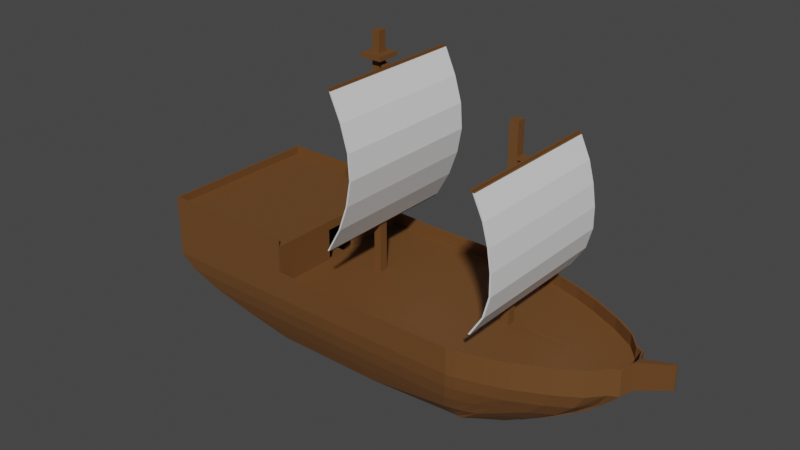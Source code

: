 # Source: ship.blend  (saved by Blender 2.80.75; exported with 4.5.12 LTS)
import bpy
from mathutils import Matrix  # noqa: F401  (used for matrix-valued properties, if any)

bpy.ops.wm.read_factory_settings(use_empty=True)
scene = bpy.context.scene
scene.name = 'Scene'

# ---- collections
col_collection = bpy.data.collections.new('Collection'); scene.collection.children.link(col_collection)

# ---- materials (node trees are filled in below, after node groups)
mat_wood = bpy.data.materials.new('wood')
mat_wood.use_transparent_shadow = False
mat_sail = bpy.data.materials.new('sail')
mat_sail.use_transparent_shadow = False

# ---- material node trees
mat_wood.use_nodes = True; mat_wood.node_tree.nodes.clear()
_N = mat_wood.node_tree.nodes; _L = mat_wood.node_tree.links
n0 = _N.new('ShaderNodeOutputMaterial'); n0.name = 'Material Output'; n0.location = (300, 300)
n1 = _N.new('ShaderNodeBsdfPrincipled'); n1.name = 'Principled BSDF'; n1.location = (10, 300)
n1.distribution = 'GGX'
n1.subsurface_method = 'BURLEY'
n1.inputs[0].default_value = (0.1523, 0.06496, 0.0188, 1.0)
n1.inputs[3].default_value = 1.45
n1.inputs[27].default_value = (0.0, 0.0, 0.0, 1.0)
n1.inputs[28].default_value = 1.0
_L.new(n1.outputs[0], n0.inputs[0])
n0.is_active_output = True
mat_sail.use_nodes = True; mat_sail.node_tree.nodes.clear()
_N = mat_sail.node_tree.nodes; _L = mat_sail.node_tree.links
n0 = _N.new('ShaderNodeOutputMaterial'); n0.name = 'Material Output'; n0.location = (300, 300)
n1 = _N.new('ShaderNodeBsdfPrincipled'); n1.name = 'Principled BSDF'; n1.location = (10, 300)
n1.distribution = 'GGX'
n1.subsurface_method = 'BURLEY'
n1.inputs[3].default_value = 1.45
n1.inputs[27].default_value = (0.0, 0.0, 0.0, 1.0)
n1.inputs[28].default_value = 1.0
_L.new(n1.outputs[0], n0.inputs[0])
n0.is_active_output = True

# ---- world
world_world = bpy.data.worlds.new('World'); scene.world = world_world
world_world.use_nodes = True; world_world.node_tree.nodes.clear()
_N = world_world.node_tree.nodes; _L = world_world.node_tree.links
n0 = _N.new('ShaderNodeOutputWorld'); n0.name = 'World Output'; n0.location = (300, 300)
n1 = _N.new('ShaderNodeBackground'); n1.name = 'Background'; n1.location = (10, 300)
n1.inputs[0].default_value = (0.05088, 0.05088, 0.05088, 1.0)
_L.new(n1.outputs[0], n0.inputs[0])
n0.is_active_output = True
world_world.color = (0.05088, 0.05088, 0.05088)
world_world.use_sun_shadow = False
world_world.sun_shadow_jitter_overblur = 0.0

# ---- meshes
me_plane = bpy.data.meshes.new('Plane')
me_plane.from_pydata([(0.9755, -0.3524, 0.08625), (0.9755, -0.3655, 0.08667), (-1.0, -0.1168, 0.0), (0.7624, -0.02846, 0.0), (1.231, -0.1559, 0.08661), (1.231, -0.1425, 0.08625), (-0.6082, -0.03125, 0.0), (-0.6629, -0.03125, 0.0), (1.317, -0.01724, 0.1009), (1.323, -0.02846, 0.1023), (0.4388, -0.03125, 0.0), (0.3756, -0.03125, 0.0), (1.29, -0.1272, 0.08656), (1.276, -0.1224, 0.08624), (0.9755, -0.02846, 0.0), (1.141, -0.02846, 0.0), (1.231, -0.02846, 0.0), (0.3756, -0.577, 0.08625), (0.3756, -0.5898, 0.08672), (-0.6082, -0.5863, 0.08625), (-1.997, -0.599, 0.0), (-1.997, -0.06908, 0.0), (-1.0, -0.1156, 0.29), (-0.6082, -0.599, 0.08673), (-0.6629, -0.5864, 0.08625), (-0.6629, -0.599, 0.08673), (-0.6082, -0.03125, 1.687), (-0.6629, -0.03125, 1.687), (0.4388, -0.03125, 1.364), (0.3756, -0.03125, 1.364), (0.763, 0.0, -0.0009249), (-0.6629, 0.0, 0.0), (-0.6082, 0.0, 0.0), (0.3756, 0.0, 0.0), (0.4388, 0.0, 0.0), (-0.5376, -0.1897, -0.5), (0.9755, 0.0, 0.0), (1.141, 0.0, 0.0), (1.231, 0.0, 0.0), (-1.997, 0.0, 0.0), (-1.0, 0.0, 0.29), (-0.6629, 0.0, 1.687), (-0.6082, 0.0, 1.687), (0.3756, 0.0, 1.364), (0.4388, 0.0, 1.364), (-1.0, -0.599, -0.1), (0.7624, -0.4714, -0.1), (-0.6629, -0.599, -0.1), (-0.6082, -0.599, -0.1), (0.3756, -0.5898, -0.1), (0.4388, -0.5778, -0.1), (1.29, -0.1272, -0.1), (1.323, -0.02846, -0.09499), (0.9755, -0.3655, -0.1), (1.141, -0.2618, -0.1), (1.231, -0.1559, -0.1), (-1.997, -0.599, -0.1), (-1.997, -0.06908, -0.1), (0.4388, -0.5778, 0.08671), (-1.997, 0.0, -0.1), (-0.9418, -0.5855, -0.2), (0.7181, -0.4636, -0.2), (-0.6216, -0.5855, -0.2), (-0.5696, -0.5855, -0.2), (0.365, -0.5763, -0.2), (0.425, -0.5643, -0.2), (1.192, -0.1283, -0.2), (1.192, -0.04349, -0.2), (0.9205, -0.3637, -0.2), (1.078, -0.2652, -0.2), (1.163, -0.1421, -0.2), (-1.889, -0.5855, -0.2), (-1.889, -0.08397, -0.2), (-1.889, 0.0, -0.2), (-0.8344, -0.5604, -0.3), (0.6363, -0.449, -0.3), (-0.5452, -0.5604, -0.3), (-0.4984, -0.5604, -0.3), (0.3454, -0.5512, -0.3), (0.3996, -0.5391, -0.3), (1.064, -0.1513, -0.3), (1.064, -0.07105, -0.3), (0.819, -0.3601, -0.3), (0.9611, -0.2712, -0.3), (1.038, -0.1601, -0.3), (-1.689, -0.5604, -0.3), (-1.689, -0.1113, -0.3), (1.064, 0.0, -0.3), (-1.689, 0.0, -0.3), (-0.6847, -0.5247, -0.4), (0.5224, -0.4493, -0.4), (-0.4389, -0.5247, -0.4), (-0.3991, -0.5247, -0.4), (0.3181, -0.5155, -0.4), (0.3641, -0.5035, -0.4), (0.8857, -0.1827, -0.4), (0.8857, -0.1088, -0.4), (0.6777, -0.3545, -0.4), (0.7985, -0.2789, -0.4), (0.8637, -0.1845, -0.4), (-1.411, -0.5247, -0.4), (-1.411, -0.1487, -0.4), (0.8857, 0.0, -0.4), (-1.411, 0.0, -0.4), (0.3943, -0.4328, -0.5), (-0.3185, -0.483, -0.5), (-0.2866, -0.483, -0.5), (0.2871, -0.4367, -0.5), (0.324, -0.4356, -0.5), (0.6839, -0.2169, -0.5), (0.6839, -0.1324, -0.5), (0.5175, -0.3469, -0.5), (0.6142, -0.2864, -0.5), (-1.096, -0.483, -0.5), (-1.096, -0.1897, -0.5), (0.6839, 0.0, -0.5), (-1.096, 0.0, -0.5), (0.7624, -0.454, 0.08625), (1.563, -0.005442, 0.002053), (1.563, 0.0, 0.002053), (-1.0, -0.5865, 0.0), (-1.001, -0.599, 0.0003459), (0.7624, -0.4714, 0.0004468), (0.7624, -0.454, 0.0), (-0.6629, -0.599, 0.0004837), (-0.6629, -0.5864, 0.0), (-0.6082, -0.599, 0.0004796), (-0.6082, -0.5863, 0.0), (0.3756, -0.5898, 0.0004726), (0.3756, -0.577, 0.0), (0.4388, -0.5648, 0.0), (0.4388, -0.5778, 0.0004619), (1.271, -0.1283, 0.0007133), (1.29, -0.1272, 0.00031), (1.323, -0.02846, 0.01605), (1.317, -0.01724, 0.01468), (0.9755, -0.3655, 0.000426), (0.9755, -0.3524, 0.0), (1.141, -0.2618, 0.0003979), (1.141, -0.2486, 0.0), (1.231, -0.1425, 0.0), (1.231, -0.1559, 0.0003603), (-1.001, -0.599, 0.2903), (-1.0, -0.5866, 0.29), (-1.984, -0.1029, 0.29), (-1.997, -0.06908, 0.2903), (-1.997, -0.599, 0.2903), (-1.984, -0.5866, 0.29), (-1.997, 0.0, 0.2903), (-1.984, 0.0, 0.29), (0.7624, -0.4714, 0.08669), (1.563, -0.005442, 0.08974), (0.4388, -0.5648, 0.08625), (1.563, 0.0, 0.08975), (1.141, -0.2618, 0.08665), (1.141, -0.2486, 0.08625), (-1.984, -0.06908, 0.3483), (-1.997, -0.06908, 0.3485), (-1.997, -0.599, 0.3485), (-1.984, -0.5866, 0.3483), (-1.984, 0.0, 0.3483), (-1.997, 0.0, 0.3485), (-1.001, -0.599, 0.3485), (-1.0, -0.5866, 0.3483), (1.323, 0.0, -0.09499), (1.563, -0.005442, 0.176), (1.563, 0.0, 0.1761), (1.192, 0.0, -0.2), (1.317, 0.0, 0.1009), (1.317, 0.0, 0.01468), (-0.5151, -0.483, -0.5), (-0.5465, 0.0, -0.5), (-0.3185, -0.1939, -0.5), (-0.3185, 0.0, -0.5), (-0.2866, -0.1952, -0.5), (-0.2866, 0.0, -0.5), (0.2871, -0.1775, -0.5), (0.2871, 0.0, -0.5), (0.324, -0.1745, -0.5), (0.324, 0.0, -0.5), (0.3933, -0.1694, -0.5), (0.3933, 0.0, -0.5), (0.5175, -0.1694, -0.5), (0.5175, 0.0, -0.5), (0.6142, -0.1674, -0.5), (0.6142, 0.0, -0.5), (0.6663, -0.2108, -0.5), (-0.6629, -0.03125, 1.512), (-0.6629, -0.03125, 1.542), (-0.6629, 0.0, 1.542), (-0.6082, -0.03125, 1.512), (-0.6082, -0.03125, 1.542), (-0.6082, 0.0, 1.512), (-0.6082, 0.0, 1.542), (-0.6629, 0.0, 1.512), (-0.6082, -0.08125, 1.512), (-0.6629, -0.08125, 1.512), (-0.6082, -0.08125, 1.542), (-0.6629, -0.08125, 1.542), (-0.5582, 0.0, 1.512), (-0.5582, 0.0, 1.542), (-0.5582, -0.03125, 1.542), (-0.5582, -0.03125, 1.512), (-0.5582, -0.08125, 1.542), (-0.5582, -0.08125, 1.512), (-0.7129, -0.03125, 1.542), (-0.7129, 0.0, 1.542), (-0.7129, -0.03125, 1.512), (-0.7129, 0.0, 1.512), (-0.7129, -0.08125, 1.512), (-0.7129, -0.08125, 1.542), (-0.6629, -0.03125, 1.474), (-0.6082, -0.03125, 1.474), (-0.6082, 0.0, 1.474), (-0.6629, 0.0, 1.474), (-0.6082, -0.03125, 1.46), (-0.6629, -0.03125, 1.46), (-0.6082, 0.0, 1.46), (-0.6629, 0.0, 1.46), (-0.5582, 0.0, 1.46), (-0.5582, 0.0, 1.474), (-0.5582, -0.03125, 1.474), (-0.5582, -0.03125, 1.46), (-0.5466, 0.0, 1.474), (-0.5466, -0.03125, 1.474), (-0.5582, -0.5513, 1.474), (-0.5582, -0.5513, 1.46), (-0.5466, -0.5513, 1.474), (-0.6082, -0.03125, 0.3861), (-0.6082, -0.03125, 0.3715), (-0.6629, -0.03125, 0.3715), (-0.6629, -0.03125, 0.3861), (-0.6082, 0.0, 0.3715), (-0.6082, 0.0, 0.3861), (-0.6629, 0.0, 0.3715), (-0.6629, 0.0, 0.3861), (-0.5987, -0.03125, 0.3861), (-0.5987, -0.03125, 0.3715), (-0.5987, 0.0, 0.3715), (-0.5987, 0.0, 0.3861), (-0.6082, -0.5513, 0.3861), (-0.6082, -0.5513, 0.3715), (-0.5987, -0.5513, 0.3715), (-0.5987, -0.5513, 0.3861), (-0.4993, -0.03125, 0.5647), (-0.4349, -0.03125, 0.7437), (-0.4019, -0.03125, 0.9226), (-0.4138, -0.03125, 1.102), (-0.4661, -0.5513, 1.281), (-0.4138, -0.5513, 1.102), (-0.4019, -0.5513, 0.9226), (-0.4349, -0.5513, 0.7437), (-0.4993, -0.5513, 0.5647), (-0.5466, -0.03125, 1.46), (-0.5466, -0.5513, 1.46), (-0.4661, -0.03125, 1.281), (-0.5881, -0.5513, 0.3856), (-0.5881, -0.03125, 0.3856), (-0.4887, -0.5513, 0.5643), (-0.4887, -0.03125, 0.5643), (-0.4243, -0.03125, 0.7432), (-0.3913, -0.03125, 0.9221), (-0.4032, -0.03125, 1.101), (-0.4032, -0.5513, 1.101), (-0.3913, -0.5513, 0.9221), (-0.4243, -0.5513, 0.7432), (-0.536, -0.03125, 1.459), (-0.536, -0.5513, 1.459), (-0.4555, -0.03125, 1.28), (-0.4555, -0.5513, 1.28), (-0.4993, 0.0, 0.5647), (-0.4349, 0.0, 0.7437), (-0.4019, 0.0, 0.9226), (-0.4138, 0.0, 1.102), (-0.4243, 0.0, 0.7432), (-0.3913, 0.0, 0.9221), (-0.4661, 0.0, 1.281), (-0.5466, 0.0, 1.46), (-0.5881, 0.0, 0.3856), (-0.4887, 0.0, 0.5643), (-0.4032, 0.0, 1.101), (-0.4555, 0.0, 1.28), (-0.536, 0.0, 1.459), (0.4388, -0.03125, 1.125), (0.4388, -0.03125, 1.142), (0.3756, -0.03125, 1.142), (0.3756, -0.03125, 1.125), (0.4388, 0.0, 1.125), (0.4388, 0.0, 1.142), (0.3756, 0.0, 1.125), (0.3756, 0.0, 1.142), (0.3756, -0.03125, 0.2188), (0.3756, -0.03125, 0.2015), (0.4388, -0.03125, 0.2015), (0.4388, -0.03125, 0.2188), (0.4388, 0.0, 0.2015), (0.4388, 0.0, 0.2188), (0.3756, 0.0, 0.2015), (0.3756, 0.0, 0.2188), (0.4888, -0.03125, 1.125), (0.4888, -0.03125, 1.142), (0.4888, 0.0, 1.125), (0.4888, 0.0, 1.142), (0.4888, -0.03125, 0.2015), (0.4888, -0.03125, 0.2188), (0.4888, 0.0, 0.2015), (0.4888, 0.0, 0.2188), (0.5043, -0.03125, 1.125), (0.5043, -0.03125, 1.142), (0.5043, 0.0, 1.125), (0.5043, 0.0, 1.142), (0.5043, -0.03125, 0.2015), (0.5043, -0.03125, 0.2188), (0.5043, 0.0, 0.2015), (0.5043, 0.0, 0.2188), (0.5043, -0.5512, 1.125), (0.5043, -0.5512, 1.142), (0.4888, -0.5512, 1.125), (0.4888, -0.5512, 1.142), (0.4888, -0.5512, 0.2015), (0.4888, -0.5512, 0.2188), (0.5043, -0.5512, 0.2015), (0.5043, -0.5512, 0.2188), (0.5751, -0.5512, 0.9737), (0.6162, -0.5512, 0.8227), (0.639, -0.5512, 0.6717), (0.6405, -0.5512, 0.5207), (0.5997, -0.5512, 0.3698), (0.6115, 0.0, 0.3683), (0.5161, 0.0, 1.123), (0.5161, -0.03125, 1.123), (0.5161, 0.0, 0.2173), (0.5161, -0.03125, 0.2173), (0.5161, -0.5512, 1.123), (0.5161, -0.5512, 0.2173), (0.6115, -0.03125, 0.3683), (0.6115, -0.5512, 0.3683), (0.5868, -0.03125, 0.9723), (0.628, -0.03125, 0.8213), (0.6508, -0.03125, 0.6703), (0.6522, -0.03125, 0.5193), (0.5868, -0.5512, 0.9723), (0.628, -0.5512, 0.8213), (0.6508, -0.5512, 0.6703), (0.6522, -0.5512, 0.5193), (0.5868, 0.0, 0.9723), (0.628, 0.0, 0.8213), (0.6508, 0.0, 0.6703), (0.6522, 0.0, 0.5193), (0.6067, -0.03082, 0.3727), (0.6067, 0.0, 0.3727), (0.6454, -0.03125, 0.5193), (0.6454, 0.0, 0.5193), (0.6449, -0.03125, 0.6703), (0.6449, 0.0, 0.6703), (0.6214, -0.03125, 0.8213), (0.6214, 0.0, 0.8213), (0.5799, -0.03125, 0.9723), (0.5799, 0.0, 0.9723), (0.6012, 0.0, -0.0009249), (0.6006, -0.5316, -0.1), (0.5715, -0.5207, -0.2), (0.6006, -0.517, 0.08625), (0.5179, -0.5004, -0.3), (0.4432, -0.4804, -0.4), (0.3591, -0.4353, -0.5), (0.6006, -0.5316, 0.0004544), (0.6006, -0.517, 0.0), (0.6006, -0.5316, 0.0867), (0.3586, -0.1711, -0.5), (0.3586, 0.0, -0.5), (0.6019, -0.03125, 0.0), (-1.0, -0.1168, 0.0975), (-1.017, 0.0, 0.2253), (-1.0, -0.5865, 0.0975), (-1.001, -0.599, 0.09781), (-1.997, -0.599, 0.09764), (-1.997, -0.06908, 0.09764), (-1.997, 0.0, 0.09764), (-1.0, 0.0, 0.2253), (-1.0, -0.1168, 0.2253), (-1.001, -0.599, 0.2255), (-1.997, -0.599, 0.2255), (-1.997, -0.06908, 0.2255), (-1.997, 0.0, 0.2255), (-1.017, -0.1168, 0.2253), (-1.0, -0.5866, 0.2253), (-1.016, -0.5866, 0.2232), (-1.017, 0.0, 0.2798), (-1.017, -0.03125, 0.2798), (-1.016, -0.5866, 0.2798), (-1.017, -0.1168, 0.09763), (-1.016, -0.5866, 0.09763), (-1.0, 0.0, 0.0), (-1.017, 0.0, -0.0004275), (-1.975, -0.5866, 0.2232), (-1.975, -0.5866, 0.2798), (-1.975, -0.5866, 0.09763), (-1.975, -0.5866, -0.0004275), (-1.975, -0.08035, 0.2208), (-1.975, -0.08035, 0.2798), (-1.975, -0.08035, 0.09763), (-1.975, -0.08035, -0.0004275), (-1.975, 0.0, 0.2208), (-1.975, 0.0, 0.2798), (-1.975, 0.0, 0.09763), (-1.975, 0.0, -0.0004275), (-1.336, -0.5005, -0.3266), (-1.464, -0.5005, -0.3266), (-1.154, 0.0, -0.05666), (-1.154, 0.0, -0.115), (-1.154, -0.1168, -0.1153), (-1.267, 0.0, -0.115), (-1.267, -0.1168, -0.115), (-1.267, 0.0, -0.1645), (-1.267, -0.1168, -0.1645), (-1.362, 0.0, -0.1645), (-1.718, -0.5005, -0.2694), (-1.362, 0.0, -0.2199), (-1.362, -0.1168, -0.2199), (-1.464, 0.0, -0.2199), (-1.464, -0.1168, -0.2199), (-1.464, 0.0, -0.2694), (-1.464, -0.1168, -0.2694), (-1.718, 0.0, -0.2694), (-1.718, -0.1168, -0.2694), (-1.464, -0.5005, -0.2694), (-1.154, -0.1168, -0.05666), (-1.019, -0.583, -0.007601), (-1.362, -0.1168, -0.1645), (-1.017, -0.1168, -0.0004275), (-1.342, -0.1168, -0.2694), (-1.336, -0.5005, -0.3854), (-1.336, -0.1168, -0.3854), (0.3943, -0.5005, -0.3854), (0.3943, -0.1168, -0.3854), (0.3943, -0.1168, -0.007848), (0.3943, -0.5005, -0.007848), (-1.016, -0.5236, 0.2235), (-1.016, -0.5122, 0.2798), (-1.975, -0.5188, -0.0004275), (-1.975, -0.5188, 0.09763), (-1.975, -0.5188, 0.2229), (-1.975, -0.5188, 0.2798), (-1.496, -0.5866, 0.09763), (-1.496, -0.5866, 0.2232), (-1.496, -0.5866, 0.2798), (-1.496, -0.0558, 0.2798), (-1.496, 0.0, 0.2798), (-1.496, -0.5866, -0.0004275), (-1.496, -0.5155, 0.2798), (-1.385, -0.5866, 0.09763), (-1.385, -0.5866, 0.2232), (-1.385, -0.5866, 0.2798), (-1.385, -0.05014, 0.2798), (-1.385, 0.0, 0.2798), (-1.385, -0.5866, -0.0004275), (-1.385, -0.5147, 0.2798), (-1.336, 0.0, -0.3854), (0.3943, 0.0, -0.3854), (-1.464, -0.1168, -0.3266), (-1.336, -0.1168, -0.3266), (-0.992, -0.5005, -0.3854), (-0.992, 0.0, -0.3854), (-1.146, -0.1168, -0.3854), (-1.272, -0.1168, -0.3854), (-1.146, 0.0, -0.3854), (-1.272, 0.0, -0.3854), (-1.272, -0.5005, -0.3854), (-1.146, -0.5005, -0.3854), (-1.011, -0.1168, -0.1154), (-1.01, -0.1168, -0.1681), (-1.009, -0.1166, -0.227), (0.3943, 0.0, -0.007848), (-1.326, -0.5853, -0.006916), (-1.195, -0.583, -0.006758), (-1.017, -0.1168, -0.05666), (-1.017, 0.0, -0.05666), (-0.992, -0.1168, -0.3854), (-0.9825, -0.5005, -0.3854), (-0.9825, -0.1168, -0.3854), (-0.9825, 0.0, -0.3854), (-0.9949, -0.1168, -0.004138), (-0.9949, 0.0, -0.004138), (-0.996, -0.5418, -0.007725), (-0.9934, 0.0, -0.06054), (-0.9934, -0.1168, -0.06054), (-0.9856, -0.1168, -0.2238), (-0.9887, -0.1168, -0.1704), (-0.9918, -0.1168, -0.1169), (-0.9856, 0.0, -0.2238), (-0.9887, 0.0, -0.1704), (-0.9918, 0.0, -0.1169)], [(386, 387), (394, 406), (481, 463), (394, 483)], [(3, 123, 137, 14), (285, 284, 28, 29), (121, 20, 56, 45), (127, 129, 11, 6), (128, 126, 48, 49), (134, 133, 51, 52), (134, 52, 118, 151), (133, 141, 55, 51), (136, 122, 46, 53), (141, 138, 54, 55), (143, 22, 144, 147), (30, 3, 14, 36), (36, 14, 15, 37), (37, 15, 16, 38), (383, 382, 146, 145), (124, 121, 45, 47), (22, 40, 149, 144), (120, 125, 7, 2), (384, 383, 145, 148), (189, 188, 27, 41), (290, 285, 29, 43), (188, 191, 26, 27), (284, 288, 44, 28), (191, 193, 42, 26), (29, 28, 44, 43), (27, 26, 42, 41), (153, 151, 118, 119), (380, 379, 40, 22), (6, 11, 33, 32), (2, 7, 31, 393), (367, 371, 10, 130), (125, 127, 6, 7), (20, 21, 57, 56), (21, 39, 59, 57), (126, 124, 47, 48), (3, 371, 367, 123), (138, 136, 53, 54), (382, 381, 142, 146), (14, 137, 139, 15), (16, 140, 132, 135), (15, 139, 140, 16), (131, 128, 49, 50), (16, 135, 169, 38), (129, 130, 10, 11), (366, 131, 50, 360), (49, 48, 63, 64), (57, 59, 73, 72), (50, 49, 64, 65), (45, 56, 71, 60), (52, 51, 66, 67), (368, 150, 117, 362), (51, 55, 70, 66), (53, 46, 61, 68), (360, 50, 65, 361), (54, 53, 68, 69), (47, 45, 60, 62), (55, 54, 69, 70), (48, 47, 62, 63), (56, 57, 72, 71), (72, 73, 88, 86), (65, 64, 78, 79), (60, 71, 85, 74), (67, 66, 80, 81), (167, 67, 81, 87), (66, 70, 84, 80), (68, 61, 75, 82), (361, 65, 79, 363), (69, 68, 82, 83), (62, 60, 74, 76), (70, 69, 83, 84), (63, 62, 76, 77), (71, 72, 86, 85), (64, 63, 77, 78), (79, 78, 93, 94), (74, 85, 100, 89), (81, 80, 95, 96), (87, 81, 96, 102), (80, 84, 99, 95), (82, 75, 90, 97), (363, 79, 94, 364), (83, 82, 97, 98), (76, 74, 89, 91), (84, 83, 98, 99), (77, 76, 91, 92), (85, 86, 101, 100), (78, 77, 92, 93), (86, 88, 103, 101), (89, 100, 113, 170), (96, 95, 109, 110), (102, 96, 110, 115), (95, 99, 186, 109), (97, 90, 104, 111), (364, 94, 108, 365), (98, 97, 111, 112), (91, 89, 170, 105), (99, 98, 112, 186), (92, 91, 105, 106), (100, 101, 114, 113), (93, 92, 106, 107), (101, 103, 116, 114), (94, 93, 107, 108), (12, 9, 8, 13), (25, 23, 19, 24), (375, 121, 124, 25), (142, 143, 163, 162), (137, 123, 117, 0), (146, 142, 162, 158), (126, 128, 18, 23), (144, 149, 160, 156), (127, 125, 24, 19), (122, 136, 1, 150), (148, 145, 157, 161), (132, 140, 5, 13), (124, 126, 23, 25), (141, 133, 12, 4), (147, 144, 156, 159), (374, 375, 25, 24), (386, 143, 142, 381), (23, 18, 17, 19), (18, 58, 152, 17), (386, 380, 22, 143), (4, 12, 13, 5), (150, 1, 0, 117), (1, 154, 155, 0), (154, 4, 5, 155), (157, 158, 159, 156), (161, 157, 156, 160), (158, 162, 163, 159), (136, 138, 154, 1), (129, 127, 19, 17), (143, 147, 159, 163), (128, 131, 58, 18), (366, 122, 150, 368), (139, 137, 0, 155), (130, 129, 17, 152), (138, 141, 4, 154), (367, 130, 152, 362), (140, 139, 155, 5), (133, 134, 9, 12), (134, 135, 8, 9), (120, 374, 24, 125), (145, 146, 158, 157), (135, 132, 13, 8), (134, 151, 165, 9), (151, 153, 166, 165), (52, 67, 167, 164), (118, 52, 164, 119), (8, 9, 165, 166), (135, 8, 168, 169), (166, 168, 8), (171, 35, 114, 116), (113, 114, 35, 170), (171, 173, 172, 35), (35, 172, 105, 170), (173, 175, 174, 172), (106, 105, 172, 174), (107, 106, 174, 176), (175, 177, 176, 174), (108, 107, 176, 178), (177, 179, 178, 176), (365, 108, 178, 369), (370, 181, 180, 369), (181, 183, 182, 180), (111, 104, 180, 182), (112, 111, 182, 184), (183, 185, 184, 182), (186, 112, 184, 109), (110, 109, 184, 185), (115, 110, 185), (212, 213, 192, 190), (211, 212, 190, 187), (214, 211, 187, 194), (191, 197, 203, 201), (196, 198, 210, 209), (187, 196, 209, 207), (196, 195, 197, 198), (191, 188, 198, 197), (193, 191, 201, 200), (187, 190, 195, 196), (202, 199, 200, 201), (202, 201, 203, 204), (190, 192, 199, 202), (195, 190, 202, 204), (197, 195, 204, 203), (205, 207, 209, 210), (208, 207, 205, 206), (188, 189, 206, 205), (194, 187, 207, 208), (198, 188, 205, 210), (218, 216, 211, 214), (216, 215, 212, 211), (215, 217, 219, 222), (228, 233, 217, 215), (231, 228, 215, 216), (235, 231, 216, 218), (221, 222, 226, 225), (212, 215, 222, 221), (213, 212, 221, 220), (253, 277, 223, 224), (222, 219, 277, 253), (220, 221, 224, 223), (225, 226, 254, 227), (222, 253, 254, 226), (253, 224, 227, 254), (224, 221, 225, 227), (31, 7, 230, 234), (234, 230, 231, 235), (7, 6, 229, 230), (230, 229, 228, 231), (6, 32, 232, 229), (233, 228, 236, 239), (237, 238, 239, 236), (236, 228, 240, 243), (229, 232, 238, 237), (240, 241, 242, 243), (229, 237, 242, 241), (237, 236, 243, 242), (228, 229, 241, 240), (248, 269, 268, 255), (254, 253, 255, 248), (260, 259, 279, 274), (248, 255, 247, 249), (243, 236, 257, 256), (254, 248, 269, 267), (268, 281, 276, 255), (246, 250, 249, 247), (245, 251, 250, 246), (244, 252, 251, 245), (259, 258, 256, 257), (268, 269, 263, 262), (262, 263, 264, 261), (261, 264, 265, 260), (260, 265, 258, 259), (266, 267, 269, 268), (266, 268, 281, 282), (248, 249, 263, 269), (252, 243, 256, 258), (249, 250, 264, 263), (246, 247, 273, 272), (253, 254, 267, 266), (250, 251, 265, 264), (259, 257, 278, 279), (245, 246, 272, 271), (251, 252, 258, 265), (272, 273, 280, 275), (271, 272, 275, 274), (273, 276, 281, 280), (239, 270, 279, 278), (270, 271, 274, 279), (276, 277, 282, 281), (247, 255, 276, 273), (261, 260, 274, 275), (262, 261, 275, 280), (257, 236, 239, 278), (268, 262, 280, 281), (236, 244, 270, 239), (244, 245, 271, 270), (253, 266, 282, 277), (255, 253, 277, 276), (244, 236, 243, 252), (294, 296, 287, 283), (283, 287, 301, 299), (298, 291, 286, 289), (289, 286, 285, 290), (291, 294, 283, 286), (286, 283, 284, 285), (11, 10, 293, 292), (292, 293, 294, 291), (33, 11, 292, 297), (297, 292, 291, 298), (10, 34, 295, 293), (284, 283, 299, 300), (304, 303, 319, 320), (303, 305, 313, 311), (294, 293, 303, 304), (293, 295, 305, 303), (288, 284, 300, 302), (296, 294, 304, 306), (307, 309, 310, 308), (311, 313, 314, 312), (299, 301, 309, 307), (299, 307, 315, 317), (306, 304, 312, 314), (302, 300, 308, 310), (320, 319, 321, 322), (318, 317, 315, 316), (312, 304, 320, 322), (300, 299, 317, 318), (311, 312, 322, 321), (308, 300, 318, 316), (303, 311, 321, 319), (307, 308, 316, 315), (324, 325, 343, 342), (323, 324, 342, 341), (307, 330, 329, 309), (327, 322, 334, 336), (315, 323, 341, 333), (307, 315, 333, 330), (314, 331, 332, 312), (326, 327, 336, 344), (325, 326, 344, 343), (322, 312, 332, 334), (337, 330, 333, 341), (337, 345, 329, 330), (332, 331, 328, 335), (335, 328, 348, 340), (340, 348, 347, 339), (339, 347, 346, 338), (338, 346, 345, 337), (332, 335, 336, 334), (335, 340, 344, 336), (340, 339, 343, 344), (339, 338, 342, 343), (338, 337, 341, 342), (335, 349, 350, 328), (314, 312, 349, 350), (349, 312, 322, 327), (340, 348, 352, 351), (351, 352, 350, 349), (339, 347, 354, 353), (351, 353, 354, 352), (326, 351, 349, 327), (325, 353, 351, 326), (338, 355, 356, 346), (353, 355, 356, 354), (324, 355, 353, 325), (345, 337, 357, 358), (355, 357, 358, 356), (323, 357, 355, 324), (309, 358, 357, 307), (307, 357, 323, 315), (179, 370, 369, 178), (104, 365, 369, 180), (123, 367, 362, 117), (131, 366, 368, 58), (90, 364, 365, 104), (75, 363, 364, 90), (61, 361, 363, 75), (46, 360, 361, 61), (58, 368, 362, 152), (122, 366, 360, 46), (359, 371, 3, 30), (359, 34, 10, 371), (120, 2, 372, 374), (120, 374, 375, 121), (20, 121, 375, 376), (39, 21, 377, 378), (21, 20, 376, 377), (374, 372, 380, 386), (374, 386, 381, 375), (376, 375, 381, 382), (379, 380, 385, 373), (378, 377, 383, 384), (377, 376, 382, 383), (438, 439, 389, 385), (373, 385, 389, 388), (385, 391, 392, 387, 438), (372, 374, 392, 391), (380, 372, 391, 385), (392, 391, 430, 428), (2, 430, 391, 372), (430, 2, 393, 394), (444, 449, 398, 397), (444, 397, 395, 445), (445, 395, 396, 446), (441, 440, 402, 401), (441, 401, 399, 442), (442, 399, 400, 443), (401, 402, 406, 405), (401, 405, 403, 399), (399, 403, 404, 400), (450, 446, 396, 443), (448, 447, 400, 404), (476, 477, 409, 427), (427, 409, 410, 411), (411, 410, 412, 413), (413, 412, 414, 415), (415, 414, 416, 429), (429, 416, 418, 419), (419, 418, 420, 421), (421, 420, 422, 423), (423, 422, 424, 425), (423, 425, 417, 426), (461, 431, 423, 460), (419, 421, 423, 431), (406, 402, 425, 424), (423, 426, 408, 460), (460, 408, 407, 461), (461, 407, 432, 433), (480, 479, 434, 435), (435, 434, 437, 436), (482, 483, 473, 436), (447, 450, 443, 400), (395, 442, 443, 396), (397, 441, 442, 395), (397, 398, 440, 441), (387, 390, 439, 438), (440, 417, 425, 402), (454, 457, 450, 447), (455, 454, 447, 448), (457, 453, 446, 450), (452, 445, 446, 453), (451, 444, 445, 452), (451, 456, 449, 444), (392, 428, 456, 451), (392, 451, 452, 387), (387, 452, 453, 390), (439, 390, 453, 457), (388, 389, 454, 455), (389, 439, 457, 454), (417, 398, 449, 426), (398, 417, 440), (408, 449, 456, 407), (408, 426, 449), (480, 435, 459, 481), (464, 466, 463, 478), (464, 469, 462, 478), (433, 432, 468, 465), (465, 468, 469, 464), (433, 458, 467, 465), (465, 467, 466, 464), (411, 470, 476, 427), (413, 415, 471, 470, 411), (419, 472, 471, 415, 429), (465, 464, 478, 472, 419, 431, 461, 433), (436, 473, 459, 435), (484, 482, 436, 437), (484, 437, 434, 479), (475, 428, 462, 469), (469, 468, 474, 475), (456, 474, 468, 407), (432, 407, 468), (474, 456, 428, 475), (430, 394, 477, 476), (428, 484, 479, 462), (428, 430, 482, 484), (487, 480, 481, 490), (472, 478, 480, 487), (478, 462, 479, 480), (476, 470, 489, 486), (470, 471, 488, 489), (471, 472, 487, 488), (486, 489, 492, 485), (489, 488, 491, 492), (488, 487, 490, 491), (482, 486, 485, 483), (430, 476, 486, 482)])
me_plane.polygons.foreach_set('material_index', [0, 0, 0, 0, 0, 0, 0, 0, 0, 0, 0, 0, 0, 0, 0, 0, 0, 0, 0, 0, 0, 0, 0, 0, 0, 0, 0, 0, 0, 0, 0, 0, 0, 0, 0, 0, 0, 0, 0, 0, 0, 0, 0, 0, 0, 0, 0, 0, 0, 0, 0, 0, 0, 0, 0, 0, 0, 0, 0, 0, 0, 0, 0, 0, 0, 0, 0, 0, 0, 0, 0, 0, 0, 0, 0, 0, 0, 0, 0, 0, 0, 0, 0, 0, 0, 0, 0, 0, 0, 0, 0, 0, 0, 0, 0, 0, 0, 0, 0, 0, 0, 0, 0, 0, 0, 0, 0, 0, 0, 0, 0, 0, 0, 0, 0, 0, 0, 0, 0, 0, 0, 0, 0, 0, 0, 0, 0, 0, 0, 0, 0, 0, 0, 0, 0, 0, 0, 0, 0, 0, 0, 0, 0, 0, 0, 0, 0, 0, 0, 0, 0, 0, 0, 0, 0, 0, 0, 0, 0, 0, 0, 0, 0, 0, 0, 0, 0, 0, 0, 0, 0, 0, 0, 0, 0, 0, 0, 0, 0, 0, 0, 0, 0, 0, 0, 0, 0, 0, 0, 0, 0, 0, 0, 0, 0, 0, 0, 0, 0, 0, 0, 0, 0, 0, 0, 0, 0, 0, 0, 0, 0, 0, 0, 0, 0, 0, 0, 0, 0, 1, 1, 1, 0, 1, 0, 1, 1, 1, 1, 1, 1, 1, 1, 1, 1, 1, 1, 1, 1, 0, 1, 1, 1, 1, 1, 1, 1, 1, 1, 1, 1, 1, 1, 0, 1, 1, 1, 0, 1, 1, 0, 0, 0, 0, 0, 0, 0, 0, 0, 0, 0, 0, 0, 0, 0, 0, 0, 0, 0, 0, 0, 0, 0, 0, 0, 0, 0, 0, 0, 0, 0, 0, 1, 1, 0, 1, 1, 0, 0, 1, 1, 0, 1, 1, 1, 1, 1, 1, 1, 1, 1, 1, 1, 1, 0, 1, 1, 0, 1, 0, 1, 1, 1, 0, 1, 1, 0, 1, 1, 1, 1, 0, 0, 0, 0, 0, 0, 0, 0, 0, 0, 0, 0, 0, 0, 0, 0, 0, 0, 0, 0, 0, 0, 0, 0, 0, 0, 0, 0, 0, 0, 0, 0, 0, 0, 0, 0, 0, 0, 0, 0, 0, 0, 0, 0, 0, 0, 0, 0, 0, 0, 0, 0, 0, 0, 0, 0, 0, 0, 0, 0, 0, 0, 0, 0, 0, 0, 0, 0, 0, 0, 0, 0, 0, 0, 0, 0, 0, 0, 0, 0, 0, 0, 0, 0, 0, 0, 0, 0, 0, 0, 0, 0, 0, 0, 0, 0, 0, 0, 0, 0, 0, 0, 0, 0, 0, 0, 0, 0, 0, 0, 0, 0, 0, 0, 0, 0])
_uv = me_plane.uv_layers.new(name='UVMap')
_uv.uv.foreach_set('vector', [1.0, 0.3333, 1.0, 0.01041, 1.0, 0.013, 1.0, 0.3333, 0.7778, 0.3333, 0.8889, 0.3333, 0.8889, 0.3333, 0.7778, 0.3333, 0.0, 0.0, 0.0, 0.0, 0.0, 0.0, 0.0, 0.0, 0.6667, 0.007455, 0.7778, 0.007515, 0.7778, 0.3333, 0.6667, 0.3333, 0.7778, 0.0, 0.6667, 0.0, 0.6667, 0.0, 0.7778, 0.0, 1.0, 0.3333, 1.0, 0.0, 1.0, 0.0, 1.0, 0.3333, 1.0, 0.3333, 1.0, 0.3333, 1.0, 0.3333, 1.0, 0.3333, 1.0, 0.0, 1.0, 0.0, 1.0, 0.0, 1.0, 0.0, 1.0, 0.0, 1.0, 0.0, 1.0, 0.0, 1.0, 0.0, 1.0, 0.0, 1.0, 0.0, 1.0, 0.0, 1.0, 0.0, 0.0, 0.007317, 0.0, 0.3333, 0.0, 0.3333, 0.0, 0.007283, 1.0, 0.5, 1.0, 0.3333, 1.0, 0.3333, 1.0, 0.5, 1.0, 0.5, 1.0, 0.3333, 1.0, 0.3333, 1.0, 0.5, 1.0, 0.5, 1.0, 0.3333, 1.0, 0.3333, 1.0, 0.5, 0.0, 0.0, 0.0, 0.0, 0.0, 0.0, 0.0, 0.0, 0.3333, 0.0, -0.0119, 0.0, 0.0, 0.0, 0.3333, 0.0, 0.0, 0.3333, 0.0, 0.5, 0.0, 0.5, 0.0, 0.3333, 0.0, 0.007356, 0.3333, 0.007402, 0.3333, 0.3333, 0.0, 0.3333, 0.0, 0.0, 0.0, 0.0, 0.0, 0.0, 0.0, 0.0, 0.3333, 0.5, 0.3333, 0.3333, 0.3333, 0.3333, 0.3333, 0.5, 0.7778, 0.5, 0.7778, 0.3333, 0.7778, 0.3333, 0.7778, 0.5, 0.3333, 0.3333, 0.6667, 0.3333, 0.6667, 0.3333, 0.3333, 0.3333, 0.8889, 0.3333, 0.8889, 0.5, 0.8889, 0.5, 0.8889, 0.3333, 0.6667, 0.3333, 0.6667, 0.5, 0.6667, 0.5, 0.6667, 0.3333, 0.7778, 0.3333, 0.8889, 0.3333, 0.8889, 0.5, 0.7778, 0.5, 0.3333, 0.3333, 0.6667, 0.3333, 0.6667, 0.5, 0.3333, 0.5, 1.0, 0.5, 1.0, 0.3333, 1.0, 0.3333, 1.0, 0.5, 0.0, 0.3333, 0.0, 0.5, 0.0, 0.5, 0.0, 0.3333, 0.6667, 0.3333, 0.7778, 0.3333, 0.7778, 0.5, 0.6667, 0.5, 0.0, 0.3333, 0.3333, 0.3333, 0.3333, 0.5, 0.0, 0.5, 0.9444, 0.008997, 0.0, 0.0, 0.8889, 0.3333, 0.8889, 0.00758, 0.3333, 0.007402, 0.6667, 0.007455, 0.6667, 0.3333, 0.3333, 0.3333, 0.0, 0.0, 0.0, 0.0, 0.0, 0.0, 0.0, 0.0, 0.0, 0.0, 0.0, 0.0, 0.0, 0.0, 0.0, 0.0, 0.6667, 0.0, 0.3333, 0.0, 0.3333, 0.0, 0.6667, 0.0, 1.0, 0.3333, 0.0, 0.0, 0.9444, 0.008997, 1.0, 0.01041, 1.0, 0.0, 1.0, 0.0, 1.0, 0.0, 1.0, 0.0, 0.0, 0.0, 0.0, 0.0, 0.0, 0.0, 0.0, 0.0, 1.0, 0.3333, 1.0, 0.013, 1.0, 0.01894, 1.0, 0.3333, 1.0, 0.3333, 1.0, 0.03501, 1.0, 0.03364, 1.0, 0.3787, 1.0, 0.3333, 1.0, 0.01894, 1.0, 0.03501, 1.0, 0.3333, 0.8889, 0.0, 0.7778, 0.0, 0.7778, 0.0, 0.8889, 0.0, 1.0, 0.3333, 1.0, 0.3787, 0.0, 0.0, 1.0, 0.5, 0.7778, 0.007515, 0.8889, 0.00758, 0.8889, 0.3333, 0.7778, 0.3333, 0.9444, 0.0, 0.8889, 0.0, 0.8889, 0.0, 0.9444, 0.0, 0.7778, 0.0, 0.6667, 0.0, 0.6667, 0.0, 0.7778, 0.0, 0.0, 0.0, 0.0, 0.0, 0.0, 0.0, 0.0, 0.0, 0.8889, 0.0, 0.7778, 0.0, 0.7778, 0.0, 0.8889, 0.0, 0.0, 0.0, 0.0, 0.0, 0.0, 0.0, 0.0, 0.0, 1.0, 0.3333, 1.0, 0.0, 1.0, 0.0, 1.0, 0.3333, 0.9444, 0.0, 1.0, 0.0, 1.0, 0.01041, 0.9444, 0.008997, 1.0, 0.0, 1.0, 0.0, 1.0, 0.0, 1.0, 0.0, 1.0, 0.0, 1.0, 0.0, 1.0, 0.0, 1.0, 0.0, 0.9444, 0.0, 0.8889, 0.0, 0.8889, 0.0, 0.9444, 0.0, 1.0, 0.0, 1.0, 0.0, 1.0, 0.0, 1.0, 0.0, 0.3333, 0.0, 0.0, 0.0, 0.0, 0.0, 0.3333, 0.0, 1.0, 0.0, 1.0, 0.0, 1.0, 0.0, 1.0, 0.0, 0.6667, 0.0, 0.3333, 0.0, 0.3333, 0.0, 0.6667, 0.0, 0.0, 0.0, 0.0, 0.0, 0.0, 0.0, 0.0, 0.0, 0.0, 0.0, 0.0, 0.0, 0.0, 0.0, 0.0, 0.0, 0.8889, 0.0, 0.7778, 0.0, 0.7778, 0.0, 0.8889, 0.0, 0.0, 0.0, 0.0, 0.0, 0.0, 0.0, 0.0, 0.0, 1.0, 0.3333, 1.0, 0.0, 1.0, 0.0, 1.0, 0.3333, 1.0, 0.5, 1.0, 0.3333, 1.0, 0.3333, 1.0, 0.5, 1.0, 0.0, 1.0, 0.0, 1.0, 0.0, 1.0, 0.0, 1.0, 0.0, 1.0, 0.0, 1.0, 0.0, 1.0, 0.0, 0.9444, 0.0, 0.8889, 0.0, 0.8889, 0.0, 0.9444, 0.0, 1.0, 0.0, 1.0, 0.0, 1.0, 0.0, 1.0, 0.0, 0.3333, 0.0, 0.0, 0.0, 0.0, 0.0, 0.3333, 0.0, 1.0, 0.0, 1.0, 0.0, 1.0, 0.0, 1.0, 0.0, 0.6667, 0.0, 0.3333, 0.0, 0.3333, 0.0, 0.6667, 0.0, 0.0, 0.0, 0.0, 0.0, 0.0, 0.0, 0.0, 0.0, 0.7778, 0.0, 0.6667, 0.0, 0.6667, 0.0, 0.7778, 0.0, 0.8889, 0.0, 0.7778, 0.0, 0.7778, 0.0, 0.8889, 0.0, 0.0, 0.0, 0.0, 0.0, 0.0, 0.0, 0.0, 0.0, 1.0, 0.3333, 1.0, 0.0, 1.0, 0.0, 1.0, 0.3333, 1.0, 0.5, 1.0, 0.3333, 1.0, 0.3333, 1.0, 0.5, 1.0, 0.0, 1.0, 0.0, 1.0, 0.0, 1.0, 0.0, 1.0, 0.0, 1.0, 0.0, 1.0, 0.0, 1.0, 0.0, 0.9444, 0.0, 0.8889, 0.0, 0.8889, 0.0, 0.9444, 0.0, 1.0, 0.0, 1.0, 0.0, 1.0, 0.0, 1.0, 0.0, 0.3333, 0.0, 0.0, 0.0, 0.0, 0.0, 0.3333, 0.0, 1.0, 0.0, 1.0, 0.0, 1.0, 0.0, 1.0, 0.0, 0.6667, 0.0, 0.3333, 0.0, 0.3333, 0.0, 0.6667, 0.0, 0.0, 0.0, 0.0, 0.0, 0.0, 0.0, 0.0, 0.0, 0.7778, 0.0, 0.6667, 0.0, 0.6667, 0.0, 0.7778, 0.0, 0.0, 0.0, 0.0, 0.0, 0.0, 0.0, 0.0, 0.0, 0.0, 0.0, 0.0, 0.0, 0.0, 0.0, 0.0, 0.0, 1.0, 0.3333, 1.0, 0.0, 1.0, 0.0, 1.0, 0.3333, 1.0, 0.5, 1.0, 0.3333, 1.0, 0.3333, 1.0, 0.5, 1.0, 0.0, 1.0, 0.0, 1.0, 0.0, 1.0, 0.0, 1.0, 0.0, 1.0, 0.0, 1.0, 0.0, 1.0, 0.0, 0.9444, 0.0, 0.8889, 0.0, 0.8889, 0.0, 0.9444, 0.0, 1.0, 0.0, 1.0, 0.0, 1.0, 0.0, 1.0, 0.0, 0.3333, 0.0, 0.0, 0.0, 0.0, 0.0, 0.3333, 0.0, 1.0, 0.0, 1.0, 0.0, 1.0, 0.0, 1.0, 0.0, 0.6667, 0.0, 0.3333, 0.0, 0.3333, 0.0, 0.6667, 0.0, 0.0, 0.0, 0.0, 0.0, 0.0, 0.0, 0.0, 0.0, 0.7778, 0.0, 0.6667, 0.0, 0.6667, 0.0, 0.7778, 0.0, 0.0, 0.0, 0.0, 0.0, 0.0, 0.0, 0.0, 0.0, 0.8889, 0.0, 0.7778, 0.0, 0.7778, 0.0, 0.8889, 0.0, 1.0, 0.0, 1.0, 0.3333, 1.0, 0.3787, 1.0, 0.03364, 0.3333, 0.0, 0.6667, 0.0, 0.6667, 0.007455, 0.3333, 0.007402, 0.0, 0.0, 0.0, 0.0, 0.3333, 0.0, 0.3333, 0.0, 0.0, 0.0, 0.0, 0.007317, 0.0, 0.007317, 0.0, 0.0, 1.0, 0.013, 1.0, 0.01041, 1.0, 0.01041, 1.0, 0.013, 0.0, 0.0, 0.0, 0.0, 0.0, 0.0, 0.0, 0.0, 0.6667, 0.0, 0.7778, 0.0, 0.7778, 0.0, 0.6667, 0.0, 0.0, 0.3333, 0.0, 0.5, 0.0, 0.5, 0.0, 0.3333, 0.6667, 0.007455, 0.3333, 0.007402, 0.3333, 0.007402, 0.6667, 0.007455, 1.0, 0.0, 1.0, 0.0, 1.0, 0.0, 1.0, 0.0, 0.0, 0.0, 0.0, 0.0, 0.0, 0.0, 0.0, 0.0, 1.0, 0.03364, 1.0, 0.03501, 1.0, 0.03501, 1.0, 0.03364, 0.3333, 0.0, 0.6667, 0.0, 0.6667, 0.0, 0.3333, 0.0, 1.0, 0.0, 1.0, 0.0, 1.0, 0.0, 1.0, 0.0, 0.0, 0.007283, 0.0, 0.3333, 0.0, 0.3333, 0.0, 0.007283, 0.0, 0.007337, 0.0, 0.0, 0.3333, 0.0, 0.3333, 0.007402, 0.0, 0.007327, 0.0, 0.007317, 0.0, 0.0, 0.0, 0.0, 0.6667, 0.0, 0.7778, 0.0, 0.7778, 0.007515, 0.6667, 0.007455, 0.7778, 0.0, 0.8889, 0.0, 0.8889, 0.00758, 0.7778, 0.007515, 0.0, 0.007327, 0.0, 0.3333, 0.0, 0.3333, 0.0, 0.007317, 1.0, 0.0, 1.0, 0.0, 1.0, 0.03364, 1.0, 0.03501, 1.0, 0.0, 1.0, 0.0, 1.0, 0.013, 1.0, 0.01041, 1.0, 0.0, 1.0, 0.0, 1.0, 0.01894, 1.0, 0.013, 1.0, 0.0, 1.0, 0.0, 1.0, 0.03501, 1.0, 0.01894, 0.0, 0.0, 0.0, 0.0, 0.0, 0.0, 0.0, 0.0, 0.0, 0.0, 0.0, 0.0, 0.0, 0.0, 0.0, 0.0, 0.0, 0.0, 0.0, 0.0, 0.0, 0.007317, 0.0, 0.007283, 1.0, 0.0, 1.0, 0.0, 1.0, 0.0, 1.0, 0.0, 0.7778, 0.007515, 0.6667, 0.007455, 0.6667, 0.007455, 0.7778, 0.007515, 0.0, 0.007317, 0.0, 0.007283, 0.0, 0.007283, 0.0, 0.007317, 0.7778, 0.0, 0.8889, 0.0, 0.8889, 0.0, 0.7778, 0.0, 0.9444, 0.0, 1.0, 0.0, 1.0, 0.0, 0.9444, 0.0, 1.0, 0.01894, 1.0, 0.013, 1.0, 0.013, 1.0, 0.01894, 0.8889, 0.00758, 0.7778, 0.007515, 0.7778, 0.007515, 0.8889, 0.00758, 1.0, 0.0, 1.0, 0.0, 1.0, 0.0, 1.0, 0.0, 0.9444, 0.008997, 0.8889, 0.00758, 0.8889, 0.00758, 0.9444, 0.008997, 1.0, 0.03501, 1.0, 0.01894, 1.0, 0.01894, 1.0, 0.03501, 1.0, 0.0, 1.0, 0.3333, 1.0, 0.3333, 1.0, 0.0, 0.0, 0.0, 0.0, 0.0, 0.0, 0.0, 0.0, 0.0, 0.0, 0.007356, 0.0, 0.007337, 0.3333, 0.007402, 0.3333, 0.007402, 0.0, 0.0, 0.0, 0.0, 0.0, 0.0, 0.0, 0.0, 1.0, 0.3787, 1.0, 0.03364, 1.0, 0.03364, 1.0, 0.3787, 1.0, 0.3333, 1.0, 0.3333, 1.0, 0.3333, 1.0, 0.3333, 1.0, 0.3333, 1.0, 0.5, 1.0, 0.5, 1.0, 0.3333, 1.0, 0.3333, 1.0, 0.3333, 1.0, 0.3333, 1.0, 0.3333, 1.0, 0.3333, 1.0, 0.3333, 1.0, 0.3333, 1.0, 0.5, 1.0, 0.3787, 1.0, 0.3333, 1.0, 0.3333, 1.0, 0.5, 0.0, 0.0, 0.0, 0.0, 0.0, 0.0, 0.0, 0.0, 1.0, 0.5, 0.0, 0.0, 1.0, 0.3787, 0.0, 0.0, 0.0, 0.0, 0.0, 0.0, 0.0, 0.0, 0.0, 0.0, 0.0, 0.0, 0.0, 0.0, 0.0, 0.0, 0.0, 0.0, 0.0, 0.0, 0.0, 0.0, 0.0, 0.0, 0.0, 0.0, 0.0, 0.0, 0.0, 0.0, 0.0, 0.0, 0.0, 0.0, 0.0, 0.0, 0.0, 0.0, 0.0, 0.0, 0.6667, 0.0, 0.0, 0.0, 0.0, 0.0, 0.0, 0.0, 0.7778, 0.0, 0.6667, 0.0, 0.0, 0.0, 0.0, 0.0, 0.0, 0.0, 0.0, 0.0, 0.0, 0.0, 0.0, 0.0, 0.8889, 0.0, 0.7778, 0.0, 0.0, 0.0, 0.0, 0.0, 0.0, 0.0, 0.0, 0.0, 0.0, 0.0, 0.0, 0.0, 0.9444, 0.0, 0.8889, 0.0, 0.0, 0.0, 0.0, 0.0, 0.0, 0.0, 0.0, 0.0, 0.0, 0.0, 0.0, 0.0, 0.0, 0.0, 0.0, 0.0, 0.0, 0.0, 0.0, 0.0, 1.0, 0.0, 1.0, 0.0, 0.0, 0.0, 0.0, 0.0, 1.0, 0.0, 1.0, 0.0, 0.0, 0.0, 0.0, 0.0, 0.0, 0.0, 0.0, 0.0, 0.0, 0.0, 0.0, 0.0, 0.0, 0.0, 1.0, 0.0, 0.0, 0.0, 0.0, 0.0, 1.0, 0.3333, 0.0, 0.0, 0.0, 0.0, 0.0, 0.0, 1.0, 0.5, 1.0, 0.3333, 0.0, 0.0, 0.6667, 0.3333, 0.6667, 0.5, 0.6667, 0.5, 0.6667, 0.3333, 0.3333, 0.3333, 0.6667, 0.3333, 0.6667, 0.3333, 0.3333, 0.3333, 0.3333, 0.5, 0.3333, 0.3333, 0.3333, 0.3333, 0.3333, 0.5, 0.6667, 0.3333, 0.6667, 0.3333, 0.6667, 0.3333, 0.6667, 0.3333, 0.3333, 0.3333, 0.3333, 0.3333, 0.3333, 0.3333, 0.3333, 0.3333, 0.3333, 0.3333, 0.3333, 0.3333, 0.3333, 0.3333, 0.3333, 0.3333, 0.3333, 0.3333, 0.6667, 0.3333, 0.6667, 0.3333, 0.3333, 0.3333, 0.6667, 0.3333, 0.3333, 0.3333, 0.3333, 0.3333, 0.6667, 0.3333, 0.6667, 0.5, 0.6667, 0.3333, 0.6667, 0.3333, 0.6667, 0.5, 0.3333, 0.3333, 0.6667, 0.3333, 0.6667, 0.3333, 0.3333, 0.3333, 0.6667, 0.3333, 0.6667, 0.5, 0.6667, 0.5, 0.6667, 0.3333, 0.6667, 0.3333, 0.6667, 0.3333, 0.6667, 0.3333, 0.6667, 0.3333, 0.6667, 0.3333, 0.6667, 0.5, 0.6667, 0.5, 0.6667, 0.3333, 0.6667, 0.3333, 0.6667, 0.3333, 0.6667, 0.3333, 0.6667, 0.3333, 0.6667, 0.3333, 0.6667, 0.3333, 0.6667, 0.3333, 0.6667, 0.3333, 0.3333, 0.3333, 0.3333, 0.3333, 0.3333, 0.3333, 0.3333, 0.3333, 0.3333, 0.5, 0.3333, 0.3333, 0.3333, 0.3333, 0.3333, 0.5, 0.3333, 0.3333, 0.3333, 0.5, 0.3333, 0.5, 0.3333, 0.3333, 0.3333, 0.5, 0.3333, 0.3333, 0.3333, 0.3333, 0.3333, 0.5, 0.3333, 0.3333, 0.3333, 0.3333, 0.3333, 0.3333, 0.3333, 0.3333, 0.3333, 0.5, 0.3333, 0.3333, 0.3333, 0.3333, 0.3333, 0.5, 0.3333, 0.3333, 0.6667, 0.3333, 0.6667, 0.3333, 0.3333, 0.3333, 0.6667, 0.3333, 0.6667, 0.5, 0.6667, 0.5, 0.6667, 0.3333, 0.6667, 0.3333, 0.6667, 0.5, 0.6667, 0.5, 0.6667, 0.3333, 0.3333, 0.3333, 0.6667, 0.3333, 0.6667, 0.3333, 0.3333, 0.3333, 0.3333, 0.5, 0.3333, 0.3333, 0.3333, 0.3333, 0.3333, 0.5, 0.6667, 0.3333, 0.6667, 0.3333, 0.6667, 0.3333, 0.6667, 0.3333, 0.6667, 0.3333, 0.6667, 0.3333, 0.6667, 0.3333, 0.6667, 0.3333, 0.6667, 0.5, 0.6667, 0.3333, 0.6667, 0.3333, 0.6667, 0.5, 0.6667, 0.3333, 0.6667, 0.5, 0.6667, 0.5, 0.6667, 0.3333, 0.6667, 0.3333, 0.6667, 0.5, 0.6667, 0.5, 0.6667, 0.3333, 0.6667, 0.5, 0.6667, 0.3333, 0.6667, 0.3333, 0.6667, 0.5, 0.6667, 0.3333, 0.6667, 0.3333, 0.6667, 0.3333, 0.6667, 0.3333, 0.6667, 0.3333, 0.6667, 0.3333, 0.6667, 0.3333, 0.6667, 0.3333, 0.6667, 0.3333, 0.6667, 0.3333, 0.6667, 0.3333, 0.6667, 0.3333, 0.6667, 0.3333, 0.6667, 0.3333, 0.6667, 0.3333, 0.6667, 0.3333, 0.3333, 0.5, 0.3333, 0.3333, 0.3333, 0.3333, 0.3333, 0.5, 0.3333, 0.5, 0.3333, 0.3333, 0.3333, 0.3333, 0.3333, 0.5, 0.3333, 0.3333, 0.6667, 0.3333, 0.6667, 0.3333, 0.3333, 0.3333, 0.3333, 0.3333, 0.6667, 0.3333, 0.6667, 0.3333, 0.3333, 0.3333, 0.6667, 0.3333, 0.6667, 0.5, 0.6667, 0.5, 0.6667, 0.3333, 0.6667, 0.5, 0.6667, 0.3333, 0.6667, 0.3333, 0.6667, 0.5, 0.6667, 0.3333, 0.6667, 0.5, 0.6667, 0.5, 0.6667, 0.3333, 0.6667, 0.3333, 0.6667, 0.3333, 0.6667, 0.3333, 0.6667, 0.3333, 0.6667, 0.3333, 0.6667, 0.5, 0.6667, 0.5, 0.6667, 0.3333, 0.6667, 0.3333, 0.6667, 0.3333, 0.6667, 0.3333, 0.6667, 0.3333, 0.6667, 0.3333, 0.6667, 0.3333, 0.6667, 0.3333, 0.6667, 0.3333, 0.6667, 0.3333, 0.6667, 0.3333, 0.6667, 0.3333, 0.6667, 0.3333, 0.6667, 0.3333, 0.6667, 0.3333, 0.6667, 0.3333, 0.6667, 0.3333, 0.6667, 0.3333, 0.6667, 0.3333, 0.6667, 0.3333, 0.6667, 0.3333, 0.6667, 0.3333, 0.6667, 0.3333, 0.0, 0.0, 0.6667, 0.3333, 0.6667, 0.3333, 0.6667, 0.3333, 0.6667, 0.3333, 0.6667, 0.3333, 0.6667, 0.3333, 0.6667, 0.3333, 0.0, 0.0, 0.0, 0.0, 0.6667, 0.3333, 0.6667, 0.3333, 0.6667, 0.3333, 0.6667, 0.3333, 0.0, 0.0, 0.0, 0.0, 0.0, 0.0, 0.0, 0.0, 0.6667, 0.3333, 0.6667, 0.3333, 0.6667, 0.3333, 0.6667, 0.3333, 0.0, 0.0, 0.0, 0.0, 0.0, 0.0, 0.0, 0.0, 0.0, 0.0, 0.0, 0.0, 0.0, 0.0, 0.0, 0.0, 0.0, 0.0, 0.0, 0.0, 0.0, 0.0, 0.0, 0.0, 0.6667, 0.3333, 0.6667, 0.3333, 0.6667, 0.3333, 0.6667, 0.3333, 0.6667, 0.3333, 0.6667, 0.3333, 0.6667, 0.3333, 0.6667, 0.3333, 0.6667, 0.3333, 0.6667, 0.3333, 0.6667, 0.3333, 0.6667, 0.3333, 0.6667, 0.3333, 0.6667, 0.3333, 0.6667, 0.3333, 0.6667, 0.3333, 0.6667, 0.3333, 0.6667, 0.3333, 0.6667, 0.3333, 0.6667, 0.3333, 0.6667, 0.3333, 0.6667, 0.3333, 0.6667, 0.3333, 0.6667, 0.3333, 0.6667, 0.3333, 0.6667, 0.3333, 0.6667, 0.3333, 0.6667, 0.3333, 0.0, 0.0, 0.0, 0.0, 0.0, 0.0, 0.0, 0.0, 0.0, 0.0, 0.0, 0.0, 0.0, 0.0, 0.0, 0.0, 0.0, 0.0, 0.0, 0.0, 0.0, 0.0, 0.0, 0.0, 0.0, 0.0, 0.0, 0.0, 0.0, 0.0, 0.0, 0.0, 0.6667, 0.3333, 0.6667, 0.3333, 0.6667, 0.3333, 0.6667, 0.3333, 0.0, 0.0, 0.0, 0.0, 0.0, 0.0, 0.0, 0.0, 0.6667, 0.3333, 0.6667, 0.3333, 0.6667, 0.3333, 0.6667, 0.3333, 0.0, 0.0, 0.0, 0.0, 0.0, 0.0, 0.0, 0.0, 0.0, 0.0, 0.0, 0.0, 0.0, 0.0, 0.0, 0.0, 0.0, 0.0, 0.0, 0.0, 0.0, 0.0, 0.0, 0.0, 0.0, 0.0, 0.0, 0.0, 0.0, 0.0, 0.0, 0.0, 0.0, 0.0, 0.0, 0.0, 0.0, 0.0, 0.0, 0.0, 0.0, 0.0, 0.0, 0.0, 0.0, 0.0, 0.0, 0.0, 0.0, 0.0, 0.0, 0.0, 0.0, 0.0, 0.0, 0.0, 0.0, 0.0, 0.0, 0.0, 0.0, 0.0, 0.0, 0.0, 0.0, 0.0, 0.0, 0.0, 0.0, 0.0, 0.0, 0.0, 0.6667, 0.3333, 0.6667, 0.3333, 0.6667, 0.3333, 0.6667, 0.3333, 0.6667, 0.3333, 0.6667, 0.3333, 0.6667, 0.3333, 0.6667, 0.3333, 0.6667, 0.3333, 0.6667, 0.3333, 0.6667, 0.3333, 0.6667, 0.3333, 0.6667, 0.3333, 0.6667, 0.3333, 0.6667, 0.3333, 0.6667, 0.3333, 0.0, 0.0, 0.0, 0.0, 0.0, 0.0, 0.0, 0.0, 0.0, 0.0, 0.0, 0.0, 0.0, 0.0, 0.0, 0.0, 0.6667, 0.3333, 0.6667, 0.3333, 0.6667, 0.3333, 0.6667, 0.3333, 0.0, 0.0, 0.0, 0.0, 0.0, 0.0, 0.0, 0.0, 0.0, 0.0, 0.0, 0.0, 0.6667, 0.3333, 0.0, 0.0, 0.8889, 0.3333, 0.8889, 0.5, 0.8889, 0.5, 0.8889, 0.3333, 0.8889, 0.3333, 0.8889, 0.5, 0.8889, 0.5, 0.8889, 0.3333, 0.7778, 0.5, 0.7778, 0.3333, 0.7778, 0.3333, 0.7778, 0.5, 0.7778, 0.5, 0.7778, 0.3333, 0.7778, 0.3333, 0.7778, 0.5, 0.7778, 0.3333, 0.8889, 0.3333, 0.8889, 0.3333, 0.7778, 0.3333, 0.7778, 0.3333, 0.8889, 0.3333, 0.8889, 0.3333, 0.7778, 0.3333, 0.7778, 0.3333, 0.8889, 0.3333, 0.8889, 0.3333, 0.7778, 0.3333, 0.7778, 0.3333, 0.8889, 0.3333, 0.8889, 0.3333, 0.7778, 0.3333, 0.7778, 0.5, 0.7778, 0.3333, 0.7778, 0.3333, 0.7778, 0.5, 0.7778, 0.5, 0.7778, 0.3333, 0.7778, 0.3333, 0.7778, 0.5, 0.8889, 0.3333, 0.8889, 0.5, 0.8889, 0.5, 0.8889, 0.3333, 0.8889, 0.3333, 0.8889, 0.3333, 0.8889, 0.3333, 0.8889, 0.3333, 0.8889, 0.3333, 0.8889, 0.3333, 0.8889, 0.3333, 0.8889, 0.3333, 0.8889, 0.3333, 0.8889, 0.5, 0.8889, 0.5, 0.8889, 0.3333, 0.8889, 0.3333, 0.8889, 0.3333, 0.8889, 0.3333, 0.8889, 0.3333, 0.8889, 0.3333, 0.8889, 0.5, 0.8889, 0.5, 0.8889, 0.3333, 0.8889, 0.5, 0.8889, 0.3333, 0.8889, 0.3333, 0.8889, 0.5, 0.8889, 0.5, 0.8889, 0.3333, 0.8889, 0.3333, 0.8889, 0.5, 0.8889, 0.3333, 0.8889, 0.5, 0.8889, 0.5, 0.8889, 0.3333, 0.8889, 0.3333, 0.8889, 0.5, 0.8889, 0.5, 0.8889, 0.3333, 0.8889, 0.3333, 0.8889, 0.5, 0.8889, 0.5, 0.8889, 0.3333, 0.8889, 0.3333, 0.8889, 0.3333, 0.8889, 0.3333, 0.8889, 0.3333, 0.8889, 0.5, 0.8889, 0.3333, 0.8889, 0.3333, 0.8889, 0.5, 0.8889, 0.5, 0.8889, 0.3333, 0.8889, 0.3333, 0.8889, 0.5, 0.8889, 0.3333, 0.8889, 0.3333, 0.8889, 0.3333, 0.8889, 0.3333, 0.8889, 0.3333, 0.8889, 0.3333, 0.8889, 0.3333, 0.8889, 0.3333, 0.8889, 0.3333, 0.8889, 0.3333, 0.8889, 0.3333, 0.8889, 0.3333, 0.8889, 0.3333, 0.8889, 0.3333, 0.8889, 0.3333, 0.8889, 0.3333, 0.8889, 0.3333, 0.8889, 0.3333, 0.8889, 0.3333, 0.8889, 0.3333, 0.8889, 0.3333, 0.8889, 0.3333, 0.8889, 0.3333, 0.8889, 0.3333, 0.8889, 0.3333, 0.8889, 0.3333, 0.8889, 0.3333, 0.8889, 0.3333, 0.8889, 0.3333, 0.8889, 0.3333, 0.8889, 0.3333, 0.8889, 0.3333, 0.0, 0.0, 0.0, 0.0, 0.0, 0.0, 0.0, 0.0, 0.0, 0.0, 0.0, 0.0, 0.0, 0.0, 0.0, 0.0, 0.8889, 0.3333, 0.8889, 0.3333, 0.8889, 0.5, 0.8889, 0.5, 0.0, 0.0, 0.0, 0.0, 0.0, 0.0, 0.0, 0.0, 0.0, 0.0, 0.0, 0.0, 0.0, 0.0, 0.0, 0.0, 0.8889, 0.3333, 0.8889, 0.3333, 0.8889, 0.3333, 0.8889, 0.3333, 0.8889, 0.5, 0.8889, 0.5, 0.8889, 0.3333, 0.8889, 0.3333, 0.0, 0.0, 0.0, 0.0, 0.0, 0.0, 0.0, 0.0, 0.0, 0.0, 0.0, 0.0, 0.0, 0.0, 0.0, 0.0, 0.8889, 0.3333, 0.8889, 0.3333, 0.8889, 0.3333, 0.8889, 0.3333, 0.8889, 0.3333, 0.8889, 0.3333, 0.8889, 0.3333, 0.8889, 0.3333, 0.8889, 0.3333, 0.8889, 0.5, 0.8889, 0.5, 0.8889, 0.3333, 0.8889, 0.3333, 0.8889, 0.5, 0.8889, 0.5, 0.8889, 0.3333, 0.8889, 0.3333, 0.8889, 0.5, 0.8889, 0.5, 0.8889, 0.3333, 0.8889, 0.3333, 0.8889, 0.5, 0.8889, 0.5, 0.8889, 0.3333, 0.8889, 0.3333, 0.8889, 0.5, 0.8889, 0.5, 0.8889, 0.3333, 0.8889, 0.3333, 0.8889, 0.5, 0.8889, 0.5, 0.8889, 0.3333, 0.8889, 0.3333, 0.8889, 0.3333, 0.8889, 0.3333, 0.8889, 0.3333, 0.8889, 0.3333, 0.8889, 0.3333, 0.8889, 0.3333, 0.8889, 0.3333, 0.8889, 0.3333, 0.8889, 0.3333, 0.8889, 0.3333, 0.8889, 0.3333, 0.8889, 0.3333, 0.8889, 0.3333, 0.8889, 0.3333, 0.8889, 0.3333, 0.8889, 0.3333, 0.8889, 0.3333, 0.8889, 0.3333, 0.8889, 0.3333, 0.8889, 0.3333, 0.8889, 0.3333, 0.8889, 0.5, 0.8889, 0.5, 0.8889, 0.5, 0.8889, 0.3333, 0.8889, 0.3333, 0.8889, 0.5, 0.8889, 0.3333, 0.8889, 0.3333, 0.8889, 0.3333, 0.0, 0.0, 0.8889, 0.3333, 0.8889, 0.5, 0.8889, 0.5, 0.8889, 0.3333, 0.8889, 0.3333, 0.8889, 0.5, 0.8889, 0.5, 0.8889, 0.3333, 0.8889, 0.3333, 0.8889, 0.5, 0.8889, 0.5, 0.8889, 0.3333, 0.8889, 0.3333, 0.8889, 0.3333, 0.8889, 0.5, 0.8889, 0.5, 0.0, 0.0, 0.8889, 0.3333, 0.8889, 0.3333, 0.0, 0.0, 0.0, 0.0, 0.8889, 0.3333, 0.8889, 0.3333, 0.0, 0.0, 0.8889, 0.3333, 0.8889, 0.3333, 0.8889, 0.5, 0.8889, 0.5, 0.8889, 0.3333, 0.8889, 0.3333, 0.8889, 0.5, 0.8889, 0.5, 0.0, 0.0, 0.8889, 0.3333, 0.8889, 0.3333, 0.0, 0.0, 0.8889, 0.5, 0.8889, 0.3333, 0.8889, 0.3333, 0.8889, 0.5, 0.8889, 0.3333, 0.8889, 0.3333, 0.8889, 0.5, 0.8889, 0.5, 0.0, 0.0, 0.8889, 0.3333, 0.8889, 0.3333, 0.0, 0.0, 0.8889, 0.5, 0.8889, 0.5, 0.8889, 0.3333, 0.8889, 0.3333, 0.8889, 0.3333, 0.8889, 0.3333, 0.0, 0.0, 0.0, 0.0, 0.0, 0.0, 0.0, 0.0, 0.0, 0.0, 0.0, 0.0, 1.0, 0.0, 0.9444, 0.0, 0.0, 0.0, 0.0, 0.0, 1.0, 0.01041, 0.9444, 0.008997, 0.9444, 0.008997, 1.0, 0.01041, 0.8889, 0.0, 0.9444, 0.0, 0.9444, 0.0, 0.8889, 0.0, 1.0, 0.0, 0.9444, 0.0, 0.9444, 0.0, 1.0, 0.0, 1.0, 0.0, 0.9444, 0.0, 0.9444, 0.0, 1.0, 0.0, 1.0, 0.0, 0.9444, 0.0, 0.9444, 0.0, 1.0, 0.0, 1.0, 0.0, 0.9444, 0.0, 0.9444, 0.0, 1.0, 0.0, 0.8889, 0.0, 0.9444, 0.0, 0.9444, 0.008997, 0.8889, 0.00758, 1.0, 0.0, 0.9444, 0.0, 0.9444, 0.0, 1.0, 0.0, 0.0, 0.0, 0.0, 0.0, 1.0, 0.3333, 1.0, 0.5, 0.0, 0.0, 0.8889, 0.5, 0.8889, 0.3333, 0.0, 0.0, 0.0, 0.007356, 0.0, 0.3333, 0.0, 0.3333, 0.0, 0.007337, 0.0, 0.007356, 0.0, 0.007337, 0.0, 0.0, 0.0, 0.0, 0.0, 0.0, 0.0, 0.0, 0.0, 0.0, 0.0, 0.0, 0.0, 0.0, 0.0, 0.0, 0.0, 0.0, 0.0, 0.0, 0.0, 0.0, 0.0, 0.0, 0.0, 0.0, 0.0, 0.0, 0.0, 0.007337, 0.0, 0.3333, 0.0, 0.3333, 0.0, 0.007327, 0.0, 0.007337, 0.0, 0.007327, 0.0, 0.0, 0.0, 0.0, 0.0, 0.0, 0.0, 0.0, 0.0, 0.0, 0.0, 0.0, 0.0, 0.5, 0.0, 0.3333, 0.0, 0.3333, 0.0, 0.5, 0.0, 0.0, 0.0, 0.0, 0.0, 0.0, 0.0, 0.0, 0.0, 0.0, 0.0, 0.0, 0.0, 0.0, 0.0, 0.0, 0.0, 0.0, 0.0, 0.0, 0.0, 0.0, 0.0, 0.0, 0.0, 0.5, 0.0, 0.3333, 0.0, 0.3333, 0.0, 0.5, 0.0, 0.0, 0.0, 0.0, 0.0, 0.0, 0.0, 0.0, 0.0, 0.0, 0.0, 0.3333, 0.0, 0.007337, 0.0, 0.0, 0.0, 0.0, 0.0, 0.3333, 0.0, 0.3333, 0.0, 0.0, 0.0, 0.3333, 0.0, 0.0, 0.0, 0.0, 0.0, 0.0, 0.0, 0.0, 0.0, 0.3333, 0.0, 0.0, 0.0, 0.0, 0.0, 0.3333, 0.0, 0.0, 0.0, 0.3333, 0.0, 0.0, 0.0, 0.0, 0.0, 0.0, 0.0, 0.0, 0.0, 0.0, 0.0, 0.0, 0.0, 0.0, 0.0, 0.0, 0.0, 0.0, 0.0, 0.0, 0.0, 0.0, 0.0, 0.0, 0.0, 0.0, 0.0, 0.0, 0.0, 0.0, 0.0, 0.0, 0.0, 0.0, 0.0, 0.0, 0.0, 0.0, 0.0, 0.0, 0.0, 0.0, 0.0, 0.0, 0.0, 0.0, 0.0, 0.0, 0.0, 0.0, 0.0, 0.0, 0.0, 0.0, 0.0, 0.0, 0.0, 0.0, 0.0, 0.0, 0.0, 0.0, 0.0, 0.0, 0.0, 0.0, 0.0, 0.0, 0.0, 0.0, 0.0, 0.0, 0.0, 0.0, 0.0, 0.0, 0.0, 0.0, 0.0, 0.0, 0.0, 0.0, 0.0, 0.0, 0.0, 0.25, 0.0, 0.0, 0.0, 0.0, 0.0, 0.0, 0.0, 0.0, 0.0, 0.0, 0.0, 0.0, 0.0, 0.0, 0.0, 0.0, 0.0, 0.0, 0.0, 0.0, 0.0, 0.0, 0.0, 0.0, 0.0, 0.0, 0.0, 0.0, 0.0, 0.0, 0.0, 0.0, 0.0, 0.0, 0.0, 0.0, 0.0, 0.0, 0.0, 0.0, 0.0, 0.0, 0.0, 0.0, 0.0, 0.0, 0.0, 0.0, 0.0, 0.0, 0.0, 0.0, 0.0, 0.0, 0.0, 0.0, 0.0, 0.0, 0.0, 0.0, 0.0, 0.0, 0.0, 0.0, 0.0, 0.0, 0.0, 0.0, 0.0, 0.0, 0.0, 0.0, 0.0, 0.0, 0.0, 0.0, 0.0, 0.0, 0.0, 0.0, 0.0, 0.0, 0.0, 0.0, 0.0, 0.0, 0.0, 0.0, 0.0, 0.0, 0.0, 0.0, 0.0, 0.0, 0.0, 0.0, 0.0, 0.0, 0.0, 0.0, 0.0, 0.0, 0.0, 0.0, 0.0, 0.0, 0.0, 0.0, 0.0, 0.0, 0.0, 0.0, 0.0, 0.0, 0.0, 0.0, 0.0, 0.0, 0.0, 0.0, 0.0, 0.0, 0.0, 0.0, 0.0, 0.0, 0.0, 0.0, 0.0, 0.0, 0.0, 0.0, 0.0, 0.0, 0.0, 0.0, 0.0, 0.0, 0.0, 0.0, 0.0, 0.0, 0.0, 0.0, 0.0, 0.0, 0.0, 0.0, 0.0, 0.0, 0.0, 0.0, 0.0, 0.0, 0.0, 0.0, 0.0, 0.0, 0.0, 0.0, 0.0, 0.0, 0.0, 0.0, 0.0, 0.0, 0.0, 0.0, 0.0, 0.0, 0.0, 0.0, 0.0, 0.0, 0.0, 0.0, 0.0, 0.0, 0.0, 0.0, 0.0, 0.0, 0.0, 0.0, 0.0, 0.0, 0.0, 0.0, 0.0, 0.0, 0.0, 0.0, 0.0, 0.0, 0.0, 0.0, 0.0, 0.0, 0.0, 0.0, 0.0, 0.0, 0.0, 0.0, 0.0, 0.0, 0.0, 0.0, 0.0, 0.0, 0.0, 0.0, 0.0, 0.0, 0.0, 0.3077, 0.0, 0.0, 0.0, 0.0, 0.0, 0.25, 0.0, 0.0, 0.0, 0.0, 0.0, 0.0, 0.0, 0.0, 0.0, 0.0, 0.0, 0.0, 0.0, 0.0, 0.0, 0.0, 0.0, 0.0, 0.0, 0.0, 0.0, 0.0, 0.0, 0.0, 0.0, 0.0, 0.0, 0.0, 0.0, 0.0, 0.0, 0.0, 0.0, 0.0, 0.0, 0.0, 0.0, 0.0, 0.0, 0.0, 0.0, 0.0, 0.0, 0.0, 0.0, 0.0, 0.0, 0.0, 0.0, 0.0, 0.0, 0.0, 0.0, 0.0, 0.0, 0.0, 0.0, 0.0, 0.0, 0.0, 0.0, 0.0, 0.0, 0.0, 0.0, 0.5, 0.0, 0.0, 0.0, 0.0, 0.0, 0.3077, 0.0, 0.0, 0.0, 0.0, 0.0, 0.0, 0.0, 0.0, 0.0, 0.0, 0.0, 0.0, 0.0, 0.0, 0.0, 0.0, 0.0, 0.0, 0.0, 0.0, 0.0, 0.0, 0.0, 0.0, 0.0, 0.0, 0.0, 0.0, 0.0, 0.0, 0.0, 0.0, 0.0, 0.0, 0.0, 0.0, 0.0, 0.0, 0.0, 0.0, 0.0, 0.0, 0.0, 0.0, 0.0, 0.0, 0.0, 0.0, 0.0, 0.0, 0.0, 0.0, 0.0, 0.0, 0.0, 0.0, 0.0, 0.0, 0.0, 0.0, 0.0, 0.0, 0.0, 0.0, 0.0, 0.0, 0.0, 0.0, 0.0, 0.0, 0.0, 0.0, 0.0, 0.0, 0.0, 0.0, 0.0, 0.0, 0.0, 0.0, 0.0, 0.0, 0.0, 0.0, 0.0, 0.0, 0.0, 0.0, 0.0, 0.0, 0.0, 0.0, 0.0, 0.0, 0.0, 0.0, 0.0, 0.0, 0.0, 0.0, 0.0, 0.0, 0.0, 0.0, 0.0, 0.0, 0.0, 0.0, 0.0, 0.0, 0.0, 0.0, 0.0, 0.0, 0.0, 0.0, 0.0, 0.0, 0.0, 0.0, 0.0, 0.0, 0.0, 0.0, 0.0, 0.0, 0.0, 0.0, 0.0, 0.0, 0.0, 0.0, 0.0, 0.0, 0.0, 0.0, 0.0, 0.0, 0.0, 0.0, 0.0, 0.0, 0.0, 0.0, 0.0, 0.0, 0.0, 0.0, 0.0, 0.0, 0.0, 0.0, 0.0, 0.0, 0.0, 0.0, 0.0, 0.0, 0.0, 0.0, 0.0, 0.0, 0.0, 0.0, 0.0, 0.0, 0.0, 0.0, 0.0, 0.0, 0.0, 0.0, 0.0, 0.0, 0.0, 0.0, 0.0, 0.0, 0.0, 0.0, 0.0, 0.0, 0.0, 0.0, 0.0, 0.0, 0.0, 0.0, 0.0, 0.0, 0.0, 0.0, 0.0, 0.0, 0.0, 0.0, 0.0, 0.0, 0.0, 0.0, 0.0, 0.0, 0.0, 0.0, 0.0, 0.0, 0.0, 0.0, 0.0, 0.0, 0.0, 0.0, 0.0, 0.0, 0.0, 0.0, 0.0, 0.0, 0.0, 0.0, 0.0, 0.0, 0.0, 0.0, 0.0, 0.0, 0.0, 0.0, 0.0, 0.0, 0.0, 0.0, 0.0, 0.0, 0.0, 0.0, 0.0, 0.0, 0.0, 0.0, 0.0, 0.0, 0.0, 0.0, 0.0, 0.0, 0.0, 0.0, 0.0, 0.0, 0.0, 0.0, 0.0, 0.0, 0.0, 0.0, 0.0, 0.0, 0.0, 0.0, 0.0, 0.0, 0.0, 0.0, 0.0, 0.0, 0.0, 0.0, 0.0, 0.0, 0.0, 0.0, 0.0, 0.0, 0.0, 0.0, 0.0, 0.0, 0.0, 0.0, 0.0, 0.0, 0.0, 0.0, 0.0, 0.0, 0.0, 0.0, 0.0, 0.0, 0.0, 0.0, 0.0, 0.0, 0.0, 0.0, 0.0, 0.0, 0.0, 0.0, 0.0, 0.0, 0.0, 0.0, 0.0, 0.0, 0.0, 0.0, 0.0, 0.0])
me_plane.materials.append(mat_wood)
me_plane.materials.append(mat_sail)
me_plane.use_remesh_preserve_volume = False
me_plane.use_remesh_preserve_attributes = False
me_plane.use_mirror_vertex_groups = False
me_plane.update()

# ---- objects
ob_plane = bpy.data.objects.new('Plane', me_plane)

# ---- transforms, parenting, visibility, modifiers, constraints
ob_plane.location = (0.0, 0.0, 0.0)
ob_plane.lineart.crease_threshold = 0.0
_m = ob_plane.modifiers.new('Mirror', 'MIRROR')
_m.use_axis = (False, True, False)
_m.use_clip = True

# ---- collection membership
col_collection.objects.link(ob_plane)

# ---- scene / render settings (as saved in the file)
scene.frame_start = 1; scene.frame_end = 250; scene.frame_set(1)
scene.render.engine = 'BLENDER_EEVEE_NEXT'
scene.cycles.use_denoising = False
scene.cycles.samples = 128
scene.cycles.sampling_pattern = 'TABULATED_SOBOL'
scene.cycles.use_adaptive_sampling = False
scene.cycles.use_light_tree = False
scene.view_settings.view_transform = 'Filmic'
bpy.context.view_layer.update()

# ---- added for rendering (the .blend has no active camera and no usable light): camera, sun
cam_auto = bpy.data.cameras.new('AutoCamera')
cam_auto.lens = 50.0
cam_auto.sensor_width = 36.0
cam_auto.clip_end = 1000.0
ob_auto_camera = bpy.data.objects.new('AutoCamera', cam_auto)
scene.collection.objects.link(ob_auto_camera)
ob_auto_camera.location = (3.68828, -4.98544, 3.71738)
ob_auto_camera.rotation_euler = (1.09748, -7.21219e-08, 0.694738)
scene.camera = ob_auto_camera
light_auto_sun = bpy.data.lights.new('AutoSun', 'SUN')
light_auto_sun.energy = 3.0
light_auto_sun.angle = 0.0523599
ob_auto_sun = bpy.data.objects.new('AutoSun', light_auto_sun)
scene.collection.objects.link(ob_auto_sun)
ob_auto_sun.rotation_euler = (0.872665, 0.174533, 0.523599)
bpy.context.view_layer.update()

